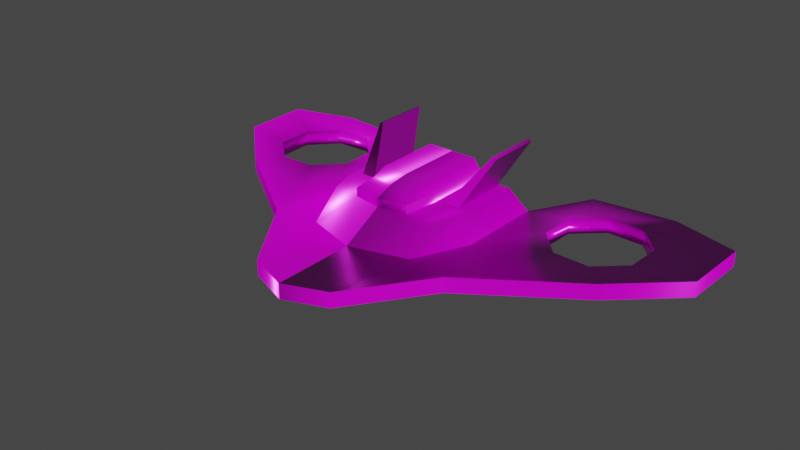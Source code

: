 # Source: NATF.blend  (saved by Blender 3.1.7; exported with 4.5.12 LTS)
import bpy
from mathutils import Matrix  # noqa: F401  (used for matrix-valued properties, if any)

bpy.ops.wm.read_factory_settings(use_empty=True)
scene = bpy.context.scene
scene.name = 'Scene'

# ---- collections
col_collection = bpy.data.collections.new('Collection'); scene.collection.children.link(col_collection)

# ---- images (referenced by path relative to the original .blend; pixels are not part of the script)
import os
ASSET_DIR = os.environ.get("B2B_ASSET_DIR", "")  # directory of the original .blend (textures are referenced by path, not embedded)
HERE = os.path.dirname(os.path.abspath(__file__))  # packed textures are extracted next to this script under _unpacked/

def load_image(name, relpath, width, height, colorspace="sRGB"):
    """Load a texture the original file referenced (path relative to the .blend, or extracted next to this script)."""
    p = next((c for c in (os.path.join(HERE, relpath), os.path.join(ASSET_DIR, relpath)) if relpath and os.path.exists(c)), "")
    if p:
        img = bpy.data.images.load(p, check_existing=True)
        img.name = name
    else:  # same state as the original file: an image datablock whose file is absent (Cycles renders it pink)
        img = bpy.data.images.new(name, width, height)
        img.source = "FILE"
        img.filepath = "//" + (relpath or name)
    img.colorspace_settings.name = colorspace
    return img
img_natf_base_png = load_image('NATF_base.png', 'NATF_base.png', 1024, 1024, 'sRGB')
img_natf_rough_png = load_image('NATF_rough.png', 'NATF_rough.png', 1024, 1024, 'Non-Color')
img_natf_metal_png = load_image('NATF_metal.png', 'NATF_metal.png', 1024, 1024, 'Non-Color')
img_natf_nor_png = load_image('NATF_nor.png', 'NATF_nor.png', 1024, 1024, 'Non-Color')

# ---- materials (node trees are filled in below, after node groups)
mat_natf_001 = bpy.data.materials.new('NATF.001')
mat_natf_001.use_transparent_shadow = False

# ---- node groups
ng_auto_smooth = bpy.data.node_groups.new('Auto Smooth', 'GeometryNodeTree')
_s = ng_auto_smooth.interface.new_socket(name='Geometry', in_out='OUTPUT', socket_type='NodeSocketGeometry')
_s = ng_auto_smooth.interface.new_socket(name='Geometry', in_out='INPUT', socket_type='NodeSocketGeometry')
_s = ng_auto_smooth.interface.new_socket(name='Angle', in_out='INPUT', socket_type='NodeSocketFloat')
_s.subtype = 'ANGLE'
_s.min_value = 0.0
_s.max_value = 3.142
ng_auto_smooth.is_modifier = True
_N = ng_auto_smooth.nodes; _L = ng_auto_smooth.links
n0 = _N.new('NodeGroupOutput'); n0.name = 'Group Output'; n0.location = (480, -100)
n1 = _N.new('NodeGroupInput'); n1.name = 'Group Input'; n1.location = (-420, -300)
n2 = _N.new('NodeGroupInput'); n2.name = 'Group Input.001'; n2.location = (-60, -100)
n3 = _N.new('GeometryNodeSetShadeSmooth'); n3.name = 'Set Shade Smooth'; n3.location = (120, -100)
n3.domain = 'EDGE'
n4 = _N.new('GeometryNodeSetShadeSmooth'); n4.name = 'Set Shade Smooth.001'; n4.location = (300, -100)
n5 = _N.new('GeometryNodeInputMeshEdgeAngle'); n5.name = 'Edge Angle'; n5.location = (-420, -220)
n6 = _N.new('GeometryNodeInputEdgeSmooth'); n6.name = 'Is Edge Smooth'; n6.location = (-60, -160)
n7 = _N.new('GeometryNodeInputShadeSmooth'); n7.name = 'Is Face Smooth'; n7.location = (-240, -340)
n8 = _N.new('FunctionNodeBooleanMath'); n8.name = 'Boolean Math'; n8.location = (-60, -220)
n9 = _N.new('FunctionNodeCompare'); n9.name = 'Compare'; n9.location = (-240, -180)
n9.operation = 'LESS_EQUAL'
_L.new(n5.outputs[0], n9.inputs[0])
_L.new(n4.outputs[0], n0.inputs[0])
_L.new(n1.outputs[1], n9.inputs[1])
_L.new(n9.outputs[0], n8.inputs[0])
_L.new(n7.outputs[0], n8.inputs[1])
_L.new(n2.outputs[0], n3.inputs[0])
_L.new(n6.outputs[0], n3.inputs[1])
_L.new(n3.outputs[0], n4.inputs[0])
_L.new(n8.outputs[0], n3.inputs[2])
n0.is_active_output = True

# ---- material node trees
mat_natf_001.use_nodes = True; mat_natf_001.node_tree.nodes.clear()
_N = mat_natf_001.node_tree.nodes; _L = mat_natf_001.node_tree.links
n0 = _N.new('ShaderNodeBsdfPrincipled'); n0.name = 'Principled BSDF'; n0.location = (75, 300)
n0.distribution = 'GGX'
n0.subsurface_method = 'RANDOM_WALK_SKIN'
n0.inputs[3].default_value = 1.45
n0.inputs[27].default_value = (0.0, 0.0, 0.0, 1.0)
n0.inputs[28].default_value = 1.0
n1 = _N.new('ShaderNodeOutputMaterial'); n1.name = 'Material Output'; n1.location = (365, 300)
n2 = _N.new('ShaderNodeTexImage'); n2.name = 'Image Texture'; n2.location = (-418, 285)
n2.image = img_natf_base_png
n2.interpolation = 'Closest'
n3 = _N.new('ShaderNodeTexImage'); n3.name = 'Image Texture.001'; n3.location = (-465, -199)
n3.image = img_natf_rough_png
n3.interpolation = 'Closest'
n4 = _N.new('ShaderNodeTexImage'); n4.name = 'Image Texture.003'; n4.location = (-473, 40)
n4.image = img_natf_metal_png
n5 = _N.new('ShaderNodeTexImage'); n5.name = 'Image Texture.002'; n5.location = (-475, -479)
n5.image = img_natf_nor_png
n5.interpolation = 'Closest'
n6 = _N.new('ShaderNodeNormalMap'); n6.name = 'Normal Map'; n6.location = (-155, -368)
_L.new(n0.outputs[0], n1.inputs[0])
_L.new(n2.outputs[0], n0.inputs[0])
_L.new(n3.outputs[0], n0.inputs[2])
_L.new(n6.outputs[0], n0.inputs[5])
_L.new(n4.outputs[0], n0.inputs[1])
_L.new(n5.outputs[0], n6.inputs[1])
n1.is_active_output = True

# ---- world
world_world = bpy.data.worlds.new('World'); scene.world = world_world
world_world.use_nodes = True; world_world.node_tree.nodes.clear()
_N = world_world.node_tree.nodes; _L = world_world.node_tree.links
n0 = _N.new('ShaderNodeOutputWorld'); n0.name = 'World Output'; n0.location = (300, 300)
n1 = _N.new('ShaderNodeBackground'); n1.name = 'Background'; n1.location = (10, 300)
n1.inputs[0].default_value = (0.05088, 0.05088, 0.05088, 1.0)
_L.new(n1.outputs[0], n0.inputs[0])
n0.is_active_output = True
world_world.color = (0.05088, 0.05088, 0.05088)
world_world.use_sun_shadow = False
world_world.sun_shadow_jitter_overblur = 0.0

# ---- meshes
me_cylinder_001 = bpy.data.meshes.new('Cylinder.001')
me_cylinder_001.from_pydata([(-0.5106, -0.997, -0.2547), (-0.5683, -0.983, 0.2802), (-0.5465, -1.291, 0.0399), (-0.5465, -1.291, -0.0399), (3.495e-07, -1.073, 0.2802), (-0.6596, -0.6701, -0.3216), (-0.6596, -0.6701, 0.2802), (-0.8165, -0.7693, -0.05854), (-0.8165, -0.7693, 0.05854), (-8.696e-08, 0.2669, 0.05481), (-0.1501, 0.03577, -0.2361), (-3.773e-10, 0.001158, -0.3216), (-8.696e-08, 0.2669, -0.2361), (-3.773e-10, 0.001158, 0.2802), (-0.1501, 0.03577, 0.1947), (4.83e-07, -1.482, 0.05854), (-0.265, 0.1026, 0.05481), (-0.265, 0.1026, -0.0962), (2.613e-07, -0.8019, -0.3216), (3.698e-07, -1.135, -0.2559), (-0.2841, -1.025, 0.2802), (-0.3298, -0.6701, 0.2802), (-1.165e-08, 0.03577, 0.1947), (4.83e-07, -1.482, -0.05854), (3.495e-07, -1.073, 0.3662), (-3.773e-10, 0.001158, 0.3662), (-0.2841, -1.025, 0.3662), (-0.3298, -0.6701, 0.3662), (-0.3298, 0.001158, 0.3662), (2.831e-07, -0.8689, 0.4399), (2.183e-07, -0.6701, 0.4633), (-3.773e-10, 0.001158, 0.4633), (-0.2113, -0.8689, 0.4399), (-0.2569, -0.6701, 0.4633), (-0.2569, 0.001158, 0.4633), (-0.5633, -0.6293, -0.3216), (-0.4178, -0.6293, -0.3216), (-0.6763, 0.3118, -0.6885), (-0.6763, -0.2445, -0.6885), (-0.6379, -0.2445, -0.7025), (-0.6379, 0.3118, -0.7025), (-0.4178, -0.07306, -0.3216), (-0.5633, -0.07306, -0.3216), (-0.5633, -0.6293, 0.2802), (-0.4178, -0.6293, 0.2802), (-0.6763, 0.3118, 0.6471), (-0.6763, -0.2445, 0.6471), (-0.6379, -0.2445, 0.6611), (-0.6379, 0.3118, 0.6611), (-0.4178, -0.07306, 0.2802), (-0.5633, -0.07306, 0.2802), (-1.798, -0.4467, 0.05481), (-1.433, -0.433, 0.05481), (-1.185, -0.1657, 0.05481), (-1.199, 0.1987, 0.05481), (-1.466, 0.4467, 0.05481), (-1.831, 0.433, 0.05481), (-2.079, 0.1657, 0.05481), (-2.065, -0.1987, 0.05481), (-2.001, -0.6626, 0.05481), (-0.9713, -1.368, 0.05481), (-1.152, 0.7027, 0.05481), (-1.969, 0.7837, 0.05481), (-2.627, 0.5898, 0.05481), (-2.609, -0.1008, 0.05481), (-0.4205, -2.148, 0.05481), (-1.798, -0.4467, -0.0962), (-1.433, -0.433, -0.0962), (-1.185, -0.1657, -0.0962), (-1.199, 0.1987, -0.0962), (-1.466, 0.4467, -0.0962), (-1.831, 0.433, -0.0962), (-2.079, 0.1657, -0.0962), (-2.065, -0.1987, -0.0962), (-2.001, -0.6626, -0.0962), (-0.9713, -1.368, -0.0962), (-1.152, 0.7027, -0.0962), (-1.969, 0.7837, -0.0962), (-2.627, 0.5898, -0.0962), (-2.609, -0.1008, -0.0962), (-0.4205, -2.148, -0.0962), (7.519e-07, -2.308, 0.05481), (7.519e-07, -2.308, -0.0962), (-0.8165, 0.09244, -0.0962), (-0.6596, 0.001158, -0.3216), (-0.6596, 0.001158, 0.2802), (-0.8165, 0.09244, 0.05481), (-8.696e-08, 0.2669, -0.0962), (-1.165e-08, 0.03577, -0.2361), (-0.3298, 0.001158, 0.2802), (-0.2631, 0.2669, 0.05481), (-8.696e-08, 0.2669, 0.1947), (-0.2631, 0.2669, -0.0962), (-0.1481, 0.2669, -0.2361), (-0.1481, 0.2669, 0.1947)], [], [(8, 6, 85, 86), (18, 5, 84, 11), (15, 4, 20), (89, 21, 27, 28), (90, 94, 91, 9), (5, 7, 83, 84), (21, 20, 26, 27), (3, 0, 19, 23), (6, 21, 89, 85), (88, 10, 93, 12), (10, 17, 92, 93), (6, 1, 20, 21), (2, 15, 20, 1), (0, 5, 18, 19), (27, 26, 32, 33), (28, 27, 33, 34), (20, 4, 24, 26), (13, 89, 28, 25), (33, 32, 29, 30), (33, 30, 31, 34), (25, 28, 34, 31), (26, 24, 29, 32), (41, 40, 37, 42), (38, 37, 40, 39), (42, 37, 38, 35), (36, 39, 40, 41), (38, 39, 36, 35), (49, 50, 45, 48), (46, 47, 48, 45), (50, 43, 46, 45), (44, 49, 48, 47), (46, 43, 44, 47), (2, 1, 6, 8), (0, 3, 7, 5), (56, 62, 63, 57), (54, 86, 61, 55), (52, 60, 8, 53), (57, 63, 64, 58), (55, 61, 62, 56), (53, 8, 86, 54), (51, 59, 60, 52), (58, 64, 59, 51), (71, 72, 78, 77), (69, 70, 76, 83), (67, 68, 7, 75), (72, 73, 79, 78), (70, 71, 77, 76), (68, 69, 83, 7), (66, 67, 75, 74), (73, 66, 74, 79), (80, 75, 7, 3), (65, 2, 8, 60), (81, 15, 2, 65), (23, 82, 80, 3), (81, 65, 80, 82), (65, 60, 75, 80), (59, 74, 75, 60), (64, 79, 74, 59), (63, 78, 79, 64), (62, 77, 78, 63), (61, 76, 77, 62), (83, 76, 61, 86), (17, 16, 90, 92), (17, 10, 84, 83), (14, 16, 86, 85), (16, 17, 83, 86), (14, 22, 91, 94), (92, 90, 9, 87), (22, 14, 85, 89), (22, 89, 13), (10, 88, 11, 84), (93, 92, 87, 12), (16, 14, 94, 90), (66, 73, 58, 51), (73, 72, 57, 58), (72, 71, 56, 57), (71, 70, 55, 56), (70, 69, 54, 55), (69, 68, 53, 54), (68, 67, 52, 53), (67, 66, 51, 52)])
me_cylinder_001.polygons.foreach_set('use_smooth', [True] * 81)
_k = set([(2, 8), (2, 15), (3, 7), (3, 23), (4, 20), (7, 83), (8, 86), (10, 17), (10, 88), (11, 84), (12, 93), (13, 89), (14, 16), (14, 22), (16, 17), (20, 21), (21, 89), (28, 34), (28, 89), (31, 34), (35, 36), (35, 38), (35, 42), (36, 39), (36, 41), (37, 38), (37, 40), (37, 42), (39, 40), (40, 41), (41, 42), (43, 44), (43, 46), (43, 50), (44, 47), (44, 49), (45, 46), (45, 48), (45, 50), (47, 48), (48, 49), (49, 50), (59, 60), (59, 64), (60, 65), (61, 62), (61, 86), (62, 63), (63, 64), (63, 78), (65, 81), (74, 75), (74, 79), (75, 80), (76, 77), (76, 83), (77, 78), (78, 79), (80, 82), (83, 84), (83, 86), (85, 86), (85, 89), (90, 92), (90, 94), (91, 94), (92, 93)])
me_cylinder_001.attributes.new('sharp_edge', 'BOOLEAN', 'EDGE').data.foreach_set('value', [ (min(e.vertices), max(e.vertices)) in _k for e in me_cylinder_001.edges])
_uv = me_cylinder_001.uv_layers.new(name='UVMap')
_uv.uv.foreach_set('vector', [0.8456, 0.1966, 0.9017, 0.2024, 0.938, 0.3273, 0.8906, 0.3596, 0.8456, 0.1724, 0.7204, 0.1407, 0.7121, 0.01366, 0.8456, 0.01025, 0.9704, 0.0, 1.0, 0.08735, 0.9492, 0.1133, 0.8251, 0.6198, 0.8265, 0.4891, 0.8433, 0.49, 0.8419, 0.62, 0.5515, 0.8722, 0.5396, 0.902, 0.5089, 0.9059, 0.5051, 0.8769, 0.7204, 0.1407, 0.6652, 0.1685, 0.6554, 0.0, 0.7121, 0.01366, 0.8265, 0.4891, 0.833, 0.4183, 0.8501, 0.4199, 0.8433, 0.49, 0.7264, 0.2789, 0.7411, 0.2072, 0.8416, 0.2401, 0.8348, 0.3197, 0.9017, 0.2024, 0.9628, 0.1829, 1.0, 0.309, 0.938, 0.3273, 0.5157, 0.7654, 0.5478, 0.7698, 0.5406, 0.8193, 0.5089, 0.8149, 0.5842, 0.8068, 0.5815, 0.8446, 0.5529, 0.8491, 0.5406, 0.8193, 0.9017, 0.2024, 0.8984, 0.139, 0.9492, 0.1133, 0.9628, 0.1829, 0.8758, 0.06483, 0.9704, 0.0, 0.9492, 0.1133, 0.8984, 0.139, 0.7411, 0.2072, 0.7204, 0.1407, 0.8456, 0.1724, 0.8416, 0.2401, 0.8433, 0.49, 0.8501, 0.4199, 0.8708, 0.4511, 0.8665, 0.4908, 0.8419, 0.62, 0.8433, 0.49, 0.8665, 0.4908, 0.8657, 0.6202, 0.8493, 0.4008, 0.9057, 0.3875, 0.9097, 0.4043, 0.8533, 0.4177, 0.9164, 0.6562, 0.8514, 0.6562, 0.8514, 0.6393, 0.9164, 0.6393, 0.8665, 0.4908, 0.8708, 0.4511, 0.9132, 0.4478, 0.9164, 0.488, 0.8665, 0.4908, 0.9164, 0.488, 0.9164, 0.6202, 0.8657, 0.6202, 0.9164, 0.6393, 0.8514, 0.6393, 0.8657, 0.6202, 0.9164, 0.6202, 0.8533, 0.4177, 0.9097, 0.4043, 0.9132, 0.4478, 0.8708, 0.4511, 0.7546, 0.3197, 0.7388, 0.4333, 0.7307, 0.4333, 0.7269, 0.3267, 0.7307, 0.5426, 0.7307, 0.4333, 0.7388, 0.4333, 0.7388, 0.5426, 0.6554, 0.5089, 0.7307, 0.4333, 0.7307, 0.5426, 0.6554, 0.6181, 0.8251, 0.6181, 0.7388, 0.5426, 0.7388, 0.4333, 0.8251, 0.5089, 0.7307, 0.5426, 0.7388, 0.5426, 0.7546, 0.6562, 0.7269, 0.6492, 0.7259, 0.6562, 0.7535, 0.6632, 0.7498, 0.7699, 0.7417, 0.7699, 0.7498, 0.8791, 0.7417, 0.8791, 0.7417, 0.7699, 0.7498, 0.7699, 0.8251, 0.8455, 0.8251, 0.9547, 0.7498, 0.8791, 0.7498, 0.7699, 0.6554, 0.9547, 0.6554, 0.8455, 0.7417, 0.7699, 0.7417, 0.8791, 0.7498, 0.8791, 0.7535, 0.9858, 0.7259, 0.9928, 0.7417, 0.8791, 0.8479, 0.08033, 0.8984, 0.139, 0.9017, 0.2024, 0.8456, 0.1966, 0.7411, 0.2072, 0.714, 0.2746, 0.6652, 0.1685, 0.7204, 0.1407, 0.2013, 0.6484, 0.2286, 0.7114, 0.1119, 0.7846, 0.134, 0.6456, 0.2603, 0.537, 0.3145, 0.4728, 0.3154, 0.6019, 0.2501, 0.6036, 0.1431, 0.4759, 0.07129, 0.2703, 0.1862, 0.3356, 0.2166, 0.4806, 0.134, 0.6456, 0.1119, 0.7846, 0.03554, 0.6733, 0.08799, 0.5948, 0.2501, 0.6036, 0.3154, 0.6019, 0.2286, 0.7114, 0.2013, 0.6484, 0.2166, 0.4806, 0.1862, 0.3356, 0.3145, 0.4728, 0.2603, 0.537, 0.08957, 0.5243, 0.0299, 0.5225, 0.07129, 0.2703, 0.1431, 0.4759, 0.08799, 0.5948, 0.03554, 0.6733, 0.0299, 0.5225, 0.08957, 0.5243, 0.4743, 0.6303, 0.5459, 0.6299, 0.5588, 0.7654, 0.4427, 0.6972, 0.423, 0.5084, 0.4234, 0.58, 0.3446, 0.5694, 0.3868, 0.4393, 0.545, 0.457, 0.4734, 0.4574, 0.5102, 0.3233, 0.6171, 0.2653, 0.5459, 0.6299, 0.5963, 0.579, 0.6554, 0.6701, 0.5588, 0.7654, 0.4234, 0.58, 0.4743, 0.6303, 0.4427, 0.6972, 0.3446, 0.5694, 0.4734, 0.4574, 0.423, 0.5084, 0.3868, 0.4393, 0.5102, 0.3233, 0.5959, 0.5074, 0.545, 0.457, 0.6171, 0.2653, 0.6542, 0.5076, 0.5963, 0.579, 0.5959, 0.5074, 0.6542, 0.5076, 0.6554, 0.6701, 0.6554, 0.08192, 0.6171, 0.2653, 0.5102, 0.3233, 0.5485, 0.2144, 0.04053, 0.09015, 0.1462, 0.2164, 0.1862, 0.3356, 0.07129, 0.2703, 0.05345, 0.004167, 0.1896, 0.1013, 0.1462, 0.2164, 0.04053, 0.09015, 0.5033, 0.1101, 0.6224, 0.0, 0.6554, 0.08192, 0.5485, 0.2144, 0.05345, 0.004167, 0.04053, 0.09015, 0.01124, 0.09102, 0.02097, 0.0, 0.04053, 0.09015, 0.07129, 0.2703, 0.04215, 0.2752, 0.01124, 0.09102, 0.0299, 0.5225, 0.0, 0.5205, 0.04043, 0.2654, 0.07129, 0.2703, 0.03554, 0.6733, 0.006639, 0.6821, 0.0, 0.5205, 0.0299, 0.5225, 0.1119, 0.7846, 0.08292, 0.8037, 0.006639, 0.6821, 0.03554, 0.6733, 0.2286, 0.7114, 0.2477, 0.7335, 0.1289, 0.8108, 0.1119, 0.7846, 0.3154, 0.6019, 0.3446, 0.6118, 0.2477, 0.7335, 0.2286, 0.7114, 0.3446, 0.4728, 0.3446, 0.6118, 0.3154, 0.6019, 0.3145, 0.4728, 0.5815, 0.8446, 0.582, 0.8766, 0.5515, 0.8722, 0.5529, 0.8491, 0.3964, 0.8143, 0.3741, 0.7837, 0.4743, 0.7664, 0.5047, 0.8143, 0.3741, 0.8746, 0.3964, 0.844, 0.5047, 0.844, 0.4743, 0.8919, 0.3964, 0.844, 0.3964, 0.8143, 0.5047, 0.8143, 0.5047, 0.844, 0.5462, 0.9499, 0.515, 0.9539, 0.5089, 0.9059, 0.5396, 0.902, 0.5529, 0.8491, 0.5515, 0.8722, 0.5051, 0.8769, 0.5047, 0.8448, 0.3446, 0.8748, 0.3741, 0.8746, 0.4743, 0.8919, 0.4095, 0.8924, 0.3446, 0.8748, 0.4095, 0.8924, 0.3447, 0.8929, 0.3741, 0.7837, 0.3446, 0.7835, 0.3447, 0.7654, 0.4743, 0.7664, 0.5406, 0.8193, 0.5529, 0.8491, 0.5047, 0.8448, 0.5089, 0.8149, 0.582, 0.8766, 0.5842, 0.9155, 0.5396, 0.902, 0.5515, 0.8722, 0.9164, 0.817, 0.9164, 0.7454, 0.946, 0.7454, 0.946, 0.817, 0.9164, 0.7454, 0.9164, 0.6738, 0.946, 0.6738, 0.946, 0.7454, 0.9164, 0.6738, 0.9164, 0.6022, 0.946, 0.6022, 0.946, 0.6738, 0.9164, 0.6022, 0.9164, 0.5306, 0.946, 0.5306, 0.946, 0.6022, 0.9164, 0.5306, 0.9164, 0.4591, 0.946, 0.4591, 0.946, 0.5306, 0.9164, 0.4591, 0.9164, 0.3875, 0.946, 0.3875, 0.946, 0.4591, 0.9164, 0.9602, 0.9164, 0.8886, 0.946, 0.8886, 0.946, 0.9602, 0.9164, 0.8886, 0.9164, 0.817, 0.946, 0.817, 0.946, 0.8886])
me_cylinder_001.materials.append(mat_natf_001)
me_cylinder_001.use_remesh_fix_poles = True
me_cylinder_001.use_remesh_preserve_attributes = False
me_cylinder_001.update()

# ---- objects
ob_natf = bpy.data.objects.new('NATF', me_cylinder_001)

# ---- transforms, parenting, visibility, modifiers, constraints
ob_natf.location = (0.0, 0.0, 0.0)
ob_natf.scale = (0.3859, 0.3859, 0.3859)
_m = ob_natf.modifiers.new('Mirror', 'MIRROR')
_m.use_clip = True
_m = ob_natf.modifiers.new('Auto Smooth', 'NODES')
_m.node_group = ng_auto_smooth
_gi = [s.identifier for s in ng_auto_smooth.interface.items_tree if s.item_type == 'SOCKET' and s.in_out == 'INPUT']
_m[_gi[1]] = 3.142  # Angle

# ---- collection membership
col_collection.objects.link(ob_natf)

# ---- scene / render settings (as saved in the file)
scene.frame_start = 1; scene.frame_end = 250; scene.frame_set(1)
scene.render.engine = 'BLENDER_EEVEE_NEXT'
scene.cycles.sampling_pattern = 'TABULATED_SOBOL'
scene.cycles.use_light_tree = False
scene.view_settings.view_transform = 'Filmic'
bpy.context.view_layer.update()

# ---- added for rendering (the .blend has no active camera and no usable light): camera, sun
cam_auto = bpy.data.cameras.new('AutoCamera')
cam_auto.lens = 50.0
cam_auto.sensor_width = 36.0
cam_auto.clip_end = 1000.0
ob_auto_camera = bpy.data.objects.new('AutoCamera', cam_auto)
scene.collection.objects.link(ob_auto_camera)
ob_auto_camera.location = (2.23017, -2.97023, 1.77615)
ob_auto_camera.rotation_euler = (1.09748, -7.21219e-08, 0.694738)
scene.camera = ob_auto_camera
light_auto_sun = bpy.data.lights.new('AutoSun', 'SUN')
light_auto_sun.energy = 3.0
light_auto_sun.angle = 0.0523599
ob_auto_sun = bpy.data.objects.new('AutoSun', light_auto_sun)
scene.collection.objects.link(ob_auto_sun)
ob_auto_sun.rotation_euler = (0.872665, 0.174533, 0.523599)
bpy.context.view_layer.update()
